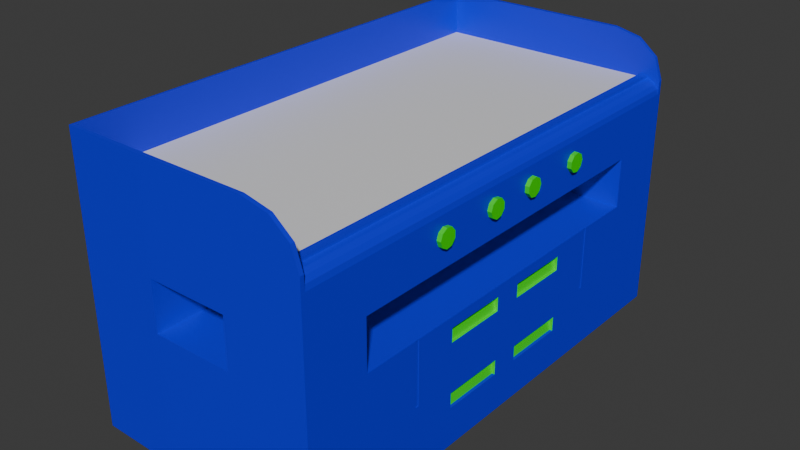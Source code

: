 # Source: Griddy.blend  (saved by Blender 4.3.32; exported with 4.5.12 LTS)
import bpy
from mathutils import Matrix  # noqa: F401  (used for matrix-valued properties, if any)

bpy.ops.wm.read_factory_settings(use_empty=True)
scene = bpy.context.scene
scene.name = 'Scene'

# ---- collections
col_collection = bpy.data.collections.new('Collection'); scene.collection.children.link(col_collection)

# ---- materials (node trees are filled in below, after node groups)
mat_griddletop = bpy.data.materials.new('GriddleTop')
mat_griddle_main = bpy.data.materials.new('Griddle main')
mat_griddledials = bpy.data.materials.new('GriddleDials')

# ---- material node trees
mat_griddletop.use_nodes = True; mat_griddletop.node_tree.nodes.clear()
_N = mat_griddletop.node_tree.nodes; _L = mat_griddletop.node_tree.links
n0 = _N.new('ShaderNodeBsdfPrincipled'); n0.name = 'Principled BSDF'; n0.location = (10, 300)
n1 = _N.new('ShaderNodeOutputMaterial'); n1.name = 'Material Output'; n1.location = (300, 300)
_L.new(n0.outputs[0], n1.inputs[0])
n1.is_active_output = True
mat_griddle_main.use_nodes = True; mat_griddle_main.node_tree.nodes.clear()
_N = mat_griddle_main.node_tree.nodes; _L = mat_griddle_main.node_tree.links
n0 = _N.new('ShaderNodeBsdfPrincipled'); n0.name = 'Principled BSDF'; n0.location = (10, 300)
n0.inputs[0].default_value = (0.0, 0.005397, 0.8002, 1.0)
n1 = _N.new('ShaderNodeOutputMaterial'); n1.name = 'Material Output'; n1.location = (300, 300)
_L.new(n0.outputs[0], n1.inputs[0])
n1.is_active_output = True
mat_griddledials.use_nodes = True; mat_griddledials.node_tree.nodes.clear()
_N = mat_griddledials.node_tree.nodes; _L = mat_griddledials.node_tree.links
n0 = _N.new('ShaderNodeBsdfPrincipled'); n0.name = 'Principled BSDF'; n0.location = (10, 300)
n0.inputs[0].default_value = (0.01567, 0.8001, 0.0, 1.0)
n1 = _N.new('ShaderNodeOutputMaterial'); n1.name = 'Material Output'; n1.location = (300, 300)
_L.new(n0.outputs[0], n1.inputs[0])
n1.is_active_output = True

# ---- world
world_world = bpy.data.worlds.new('World'); scene.world = world_world
world_world.use_nodes = True; world_world.node_tree.nodes.clear()
_N = world_world.node_tree.nodes; _L = world_world.node_tree.links
n0 = _N.new('ShaderNodeOutputWorld'); n0.name = 'World Output'; n0.location = (300, 300)
n1 = _N.new('ShaderNodeBackground'); n1.name = 'Background'; n1.location = (10, 300)
n1.inputs[0].default_value = (0.05088, 0.05088, 0.05088, 1.0)
_L.new(n1.outputs[0], n0.inputs[0])
n0.is_active_output = True
world_world.color = (0.05088, 0.05088, 0.05088)
world_world.sun_shadow_jitter_overblur = 0.0

# ---- meshes
me_cube_001 = bpy.data.meshes.new('Cube.001')
me_cube_001.from_pydata([(-1.0, 1.0, 1.0), (1.0, 1.0, 0.4972), (0.3333, 1.0, 1.0), (-1.0, 0.0, 1.0), (1.0, 0.0, 0.4972), (0.3333, 0.0, 1.0), (-0.3333, 0.0, 1.0), (-0.3333, 0.0, 0.4972), (0.3333, 0.0, 0.4972), (1.0, 0.5, 0.4972), (0.3333, 0.5, 1.0), (-0.3333, 0.5, 1.0), (-0.3333, 0.5, 0.4972), (-1.0, 0.75, 1.0), (1.0, 0.75, 0.4972), (0.3333, 0.75, 1.0), (-0.3333, 0.75, 1.0), (0.3333, 0.75, 0.4972), (1.0, 1.0, 0.08714), (0.3333, 1.0, 0.08714), (-0.3333, 0.0, 0.08714), (-1.011, 1.011, 0.4972), (-0.3333, 1.016, 0.4972), (0.3333, 1.016, 0.4972), (-1.016, 0.5, 0.4972), (-1.016, 0.0, 0.4972), (-1.016, 0.0, 1.0), (-0.3333, 1.016, 0.08714), (-1.016, 0.5, 0.08714), (-1.016, 0.75, 0.4972), (-1.016, 0.75, 0.08714), (-1.016, 0.5, 1.0), (1.0, 1.016, 0.08714), (-1.016, 0.0, 0.08714), (-0.3333, 1.0, 1.358), (-1.0, 0.0, 1.358), (-1.016, 0.0, 1.358), (0.3333, 1.016, 1.358), (-1.016, 0.75, 1.358), (0.7823, 1.0, 1.31), (0.9417, 1.016, 1.179), (0.8893, 1.0, 1.0), (1.0, 1.0, 0.8893), (1.0, 1.016, 1.0), (0.9676, 1.0, 0.9676), (0.9916, 1.0, 0.9317), (0.8893, 0.0, 1.0), (1.0, 0.0, 0.8893), (0.9317, 0.0, 0.9916), (0.9676, 0.0, 0.9676), (0.9916, 0.0, 0.9317), (1.0, 0.5, 0.8893), (0.8893, 0.5, 1.0), (0.9317, 0.5, 0.9916), (0.9317, 0.75, 0.9916), (1.036, 0.4171, 0.7323), (1.036, 0.3852, 0.8084), (0.916, 0.3591, 0.7992), (1.036, 0.3421, 0.7587), (0.916, 0.3421, 0.7587), (1.036, 0.3421, 0.7059), (0.916, 0.3421, 0.7059), (1.036, 0.3591, 0.6654), (0.916, 0.3852, 0.6562), (1.036, 0.1475, 0.7323), (1.036, 0.1384, 0.782), (0.916, 0.1384, 0.782), (1.036, 0.1155, 0.8084), (0.916, 0.1155, 0.8084), (1.036, 0.08947, 0.7992), (1.036, 0.07246, 0.7587), (0.916, 0.07246, 0.7059), (1.036, 0.1155, 0.6562), (-1.016, 0.0, 0.8885), (-1.016, 0.5, 0.8885), (-1.016, 0.75, 0.8885), (1.0, 0.0, 0.08714), (1.0, 1.0, -0.4368), (1.0, 1.016, -0.4368), (-1.016, 0.0, -0.4368), (-1.016, 0.5, -0.4368), (-1.016, 0.75, -0.4368), (1.0, 0.0, -0.4368), (1.0, 0.5, -0.4368), (0.3333, 0.0, 0.08714), (0.3333, 1.0, -0.9777), (1.0, 1.016, -0.9777), (-1.0, 1.0, -0.9777), (-1.016, 0.0, -0.9777), (-1.0, 0.0, -0.9777), (-1.0, 0.5, -0.9777), (-0.3333, 0.0, -0.9777), (-1.016, 0.5, -0.9777), (0.3333, 0.0, -0.9777), (1.0, 0.0, -0.9777), (1.0, 0.5, -0.9777), (1.0, 0.05923, -0.001171), (1.0, 0.3223, -0.1184), (1.0, 0.05923, -0.5292), (1.0, 0.05923, -0.6553), (1.0, 0.3223, -0.6553), (0.9769, 0.05923, -0.1176), (0.9575, 0.05923, -0.001981), (0.9769, 0.3223, -0.1176), (0.9567, 0.3223, -0.53), (0.9776, 0.3223, -0.6544), (0.9776, 0.05923, -0.6544), (0.3333, 0.5143, 1.0), (-0.3333, 0.5143, 1.0), (-0.3333, 0.5143, 0.4972), (1.0, 0.5143, 0.4972), (-1.016, 0.5143, 0.4972), (-1.016, 0.5143, 1.0), (-1.016, 0.5143, 0.08714), (-1.0, 0.5143, 1.358), (-1.016, 0.5143, 1.358), (0.9317, 0.5143, 0.9916), (0.9676, 0.5143, 0.9676), (1.0, 0.5143, 0.8893), (0.3333, 0.5143, 0.08714), (-1.016, 0.5143, -0.4368), (-1.0, 0.5143, -0.9777), (-0.3333, 0.5143, -0.9777), (1.0, 0.5143, -0.9777), (0.9968, 0.5143, 0.07712), (0.9968, 0.5, -0.4368), (0.9968, 0.5143, -0.4368), (0.8271, 0.0, 1.0), (0.8893, 0.0, 1.026), (0.8893, 0.75, 1.026), (0.8271, 0.999, 1.026), (0.8271, 0.75, 1.026), (0.8271, 0.0, 1.026), (0.8893, 0.5143, 1.026), (0.8271, 0.5143, 1.026), (0.3333, -1.0, 1.358), (-1.0, -1.0, 1.0), (0.3333, -1.0, 0.4972), (-0.3333, -1.0, 0.4972), (0.3333, -1.0, 1.0), (-1.0, -0.75, 1.358), (1.0, -0.5, 0.4972), (0.3333, -0.5, 1.0), (-0.3333, -0.5, 1.0), (-0.3333, -0.5, 0.4972), (0.3333, -0.5, 0.4972), (-1.0, -0.75, 1.0), (1.0, -0.75, 0.4972), (-0.3333, -0.75, 1.0), (-0.3333, -0.75, 0.4972), (0.3333, -0.75, 0.4972), (1.0, -1.0, 0.08714), (0.3333, -0.75, 0.08714), (-1.016, -0.75, 1.0), (-1.011, -1.011, 1.0), (-0.3333, -1.016, 0.4972), (0.3333, -1.016, 1.0), (1.0, -1.016, 0.4972), (-0.3333, -1.016, 0.08714), (-1.016, -0.5, 0.08714), (-1.016, -0.75, 0.4972), (-1.016, -0.75, 0.08714), (-1.011, -1.011, 0.08714), (0.3333, -1.016, 0.08714), (0.3333, -1.016, 1.358), (-1.011, -1.011, 1.358), (-1.0, -0.5, 1.358), (-1.016, -0.5, 1.358), (-1.016, -0.75, 1.358), (0.5646, -1.016, 1.358), (0.9417, -1.016, 1.179), (0.8893, -1.0, 1.0), (1.0, -1.016, 1.0), (1.0, -0.5, 0.8893), (0.9916, -0.5, 0.9317), (1.0, -0.75, 0.8893), (0.9916, -0.75, 0.9317), (0.9317, -0.75, 0.9916), (1.036, -0.4171, 0.7323), (0.916, -0.4171, 0.7323), (1.036, -0.3591, 0.7992), (0.916, -0.3421, 0.7587), (1.036, -0.3591, 0.6654), (0.916, -0.3591, 0.6654), (1.036, -0.3852, 0.6562), (1.036, -0.4081, 0.6827), (0.916, -0.1475, 0.7323), (1.036, -0.1384, 0.782), (1.036, -0.1155, 0.8084), (1.036, -0.08947, 0.7992), (0.916, -0.08947, 0.7992), (1.036, -0.07246, 0.7587), (0.916, -0.07246, 0.7587), (1.036, -0.1384, 0.6827), (0.916, -0.1384, 0.6827), (-1.011, -1.011, 0.8885), (1.0, -1.016, 0.8885), (-0.3333, -1.016, 0.8885), (-1.016, -0.5, 0.8885), (0.3333, -0.5, 0.08714), (1.0, -1.0, -0.4368), (1.0, -1.016, -0.4368), (-1.016, -0.5, -0.4368), (0.3333, -1.016, -0.9777), (-1.0, -1.0, -0.9777), (-0.3333, -1.0, -0.9777), (1.0, -0.75, -0.9777), (-0.3333, -0.5, -0.9777), (-0.3333, -0.75, -0.9777), (0.3333, -0.75, -0.9777), (-0.3333, -1.016, -0.9777), (-1.016, -0.5, -0.9777), (-1.016, -0.75, -0.9777), (1.0, -0.05923, -0.1184), (1.0, -0.3223, -0.5292), (0.9575, -0.3223, -0.001981), (0.9769, -0.3223, -0.1176), (0.9776, -0.05923, -0.6544), (-0.3333, -0.5143, 0.4972), (-1.0, -0.5143, 1.0), (-0.3333, -0.5143, 0.08714), (-1.016, -0.5143, 0.4972), (-1.016, -0.5143, 1.0), (-1.016, -0.5143, 0.08714), (-1.016, -0.5143, 1.358), (1.0, -0.5143, 0.8893), (-1.016, -0.5143, 0.8885), (1.0, -0.5143, -0.4368), (-0.3333, -0.5143, -0.9777), (-1.016, -0.5143, -0.9777), (0.3333, -0.5143, -0.9777), (1.0, -0.5143, -0.9777), (0.9968, -0.5143, 0.07712), (0.9968, -0.5143, -0.4368), (0.8271, -0.5, 1.0), (0.8893, -0.5, 1.026), (0.8893, -0.999, 1.026), (0.8271, -0.999, 1.026), (0.8271, -0.5, 1.026), (-1.0, -1.0, 1.358), (1.0, -1.0, 0.4972), (-0.3333, -1.0, 1.0), (-1.0, -0.5, 1.0), (0.3333, -0.75, 1.0), (-0.3333, -1.0, 0.08714), (1.0, -0.75, 0.08714), (0.3333, -1.0, 0.08714), (-0.3333, -0.5, 0.08714), (-0.3333, -0.75, 0.08714), (-1.011, -1.011, 0.4972), (0.3333, -1.016, 0.4972), (-0.3333, -1.016, 1.0), (-1.016, -0.5, 0.4972), (-1.016, -0.5, 1.0), (1.0, -1.016, 0.08714), (-0.3333, -1.0, 1.358), (-0.3333, -1.016, 1.358), (1.0, -1.0, 1.0), (0.5646, -1.0, 1.358), (0.9417, -1.0, 1.179), (0.7823, -1.0, 1.31), (0.7823, -1.016, 1.31), (1.0, -1.0, 0.8893), (0.9317, -1.0, 0.9916), (0.9676, -1.0, 0.9676), (0.9916, -1.0, 0.9317), (0.8893, -0.5, 1.0), (0.9676, -0.5, 0.9676), (0.9317, -0.5, 0.9916), (0.8893, -0.75, 1.0), (0.9676, -0.75, 0.9676), (1.036, -0.4081, 0.782), (0.916, -0.4081, 0.782), (1.036, -0.3852, 0.8084), (0.916, -0.3852, 0.8084), (0.916, -0.3591, 0.7992), (1.036, -0.3421, 0.7587), (1.036, -0.3421, 0.7059), (0.916, -0.3421, 0.7059), (0.916, -0.3852, 0.6562), (0.916, -0.4081, 0.6827), (1.036, -0.1475, 0.7323), (0.916, -0.1384, 0.782), (0.916, -0.1155, 0.8084), (1.036, -0.07246, 0.7059), (0.916, -0.07246, 0.7059), (1.036, -0.08947, 0.6654), (0.916, -0.08947, 0.6654), (1.036, -0.1155, 0.6562), (0.916, -0.1155, 0.6562), (0.3333, -1.016, 0.8885), (-1.016, -0.75, 0.8885), (1.0, -0.5, 0.08714), (0.3333, -1.016, -0.4368), (-1.011, -1.011, -0.4368), (1.0, -0.75, -0.4368), (-0.3333, -1.016, -0.4368), (-1.016, -0.75, -0.4368), (1.0, -0.5, -0.4368), (0.3333, -1.0, -0.9777), (1.0, -1.0, -0.9777), (1.0, -1.016, -0.9777), (-1.011, -1.011, -0.9777), (-1.0, -0.5, -0.9777), (-1.0, -0.75, -0.9777), (0.3333, -0.5, -0.9777), (1.0, -0.5, -0.9777), (1.0, -0.05923, -0.001171), (1.0, -0.3223, -0.1184), (1.0, -0.3223, -0.001171), (1.0, -0.05923, -0.5292), (1.0, -0.05923, -0.6553), (1.0, -0.3223, -0.6553), (0.9769, -0.05923, -0.1176), (0.9575, -0.05923, -0.001981), (0.9567, -0.05923, -0.53), (0.9567, -0.3223, -0.53), (0.9776, -0.3223, -0.6544), (0.3333, -0.5143, 1.0), (-0.3333, -0.5143, 1.0), (0.3333, -0.5143, 0.4972), (1.0, -0.5143, 0.4972), (-1.0, -0.5143, 1.358), (0.8893, -0.5143, 1.0), (0.9317, -0.5143, 0.9916), (0.9676, -0.5143, 0.9676), (0.9916, -0.5143, 0.9317), (0.3333, -0.5143, 0.08714), (1.0, -0.5143, 0.08714), (-1.016, -0.5143, -0.4368), (-1.0, -0.5143, -0.9777), (0.9968, -0.5, 0.07712), (0.9968, -0.5, -0.4368), (0.8271, -1.0, 1.0), (0.8271, -0.75, 1.0), (0.8271, -0.5143, 1.0), (0.8893, -0.75, 1.026), (0.8271, -0.75, 1.026), (0.8893, -0.5143, 1.026), (0.8271, -0.5143, 1.026), (0.3333, 1.0, 1.358), (-1.0, 1.0, 1.358), (0.3333, 1.0, 0.4972), (-0.3333, 1.0, 0.4972), (-0.3333, 1.0, 1.0), (-1.0, 0.75, 1.358), (-1.0, 0.5, 1.0), (0.3333, 0.5, 0.4972), (-0.3333, 0.75, 0.4972), (-0.3333, 1.0, 0.08714), (1.0, 0.75, 0.08714), (-0.3333, 0.5, 0.08714), (-0.3333, 0.75, 0.08714), (0.3333, 0.75, 0.08714), (-1.016, 0.75, 1.0), (-1.011, 1.011, 1.0), (0.3333, 1.016, 1.0), (1.0, 1.016, 0.4972), (-0.3333, 1.016, 1.0), (-1.011, 1.011, 0.08714), (0.3333, 1.016, 0.08714), (-1.011, 1.011, 1.358), (-0.3333, 1.016, 1.358), (-1.0, 0.5, 1.358), (-1.016, 0.5, 1.358), (1.0, 1.0, 1.0), (0.5646, 1.0, 1.358), (0.9417, 1.0, 1.179), (0.5646, 1.016, 1.358), (0.7823, 1.016, 1.31), (0.9317, 1.0, 0.9916), (0.9916, 0.5, 0.9317), (0.9676, 0.5, 0.9676), (1.0, 0.75, 0.8893), (0.8893, 0.75, 1.0), (0.9916, 0.75, 0.9317), (0.9676, 0.75, 0.9676), (0.916, 0.4171, 0.7323), (1.036, 0.4081, 0.782), (0.916, 0.4081, 0.782), (0.916, 0.3852, 0.8084), (1.036, 0.3591, 0.7992), (0.916, 0.3591, 0.6654), (1.036, 0.3852, 0.6562), (1.036, 0.4081, 0.6827), (0.916, 0.4081, 0.6827), (0.916, 0.1475, 0.7323), (0.916, 0.08947, 0.7992), (0.916, 0.07246, 0.7587), (1.036, 0.07246, 0.7059), (1.036, 0.08947, 0.6654), (0.916, 0.08947, 0.6654), (0.916, 0.1155, 0.6562), (1.036, 0.1384, 0.6827), (0.916, 0.1384, 0.6827), (-1.011, 1.011, 0.8885), (1.0, 1.016, 0.8885), (-0.3333, 1.016, 0.8885), (0.3333, 1.016, 0.8885), (0.3333, 0.5, 0.08714), (1.0, 0.5, 0.08714), (0.3333, 1.016, -0.4368), (-1.011, 1.011, -0.4368), (1.0, 0.75, -0.4368), (-0.3333, 1.016, -0.4368), (0.3333, 1.016, -0.9777), (1.0, 1.0, -0.9777), (-1.011, 1.011, -0.9777), (-0.3333, 1.0, -0.9777), (1.0, 0.75, -0.9777), (-0.3333, 0.5, -0.9777), (-1.0, 0.75, -0.9777), (-0.3333, 0.75, -0.9777), (0.3333, 0.75, -0.9777), (-0.3333, 1.016, -0.9777), (-1.016, 0.75, -0.9777), (0.3333, 0.5, -0.9777), (1.0, 0.05923, -0.1184), (1.0, 0.3223, -0.001171), (1.0, 0.3223, -0.5292), (0.9575, 0.3223, -0.001981), (0.9567, 0.05923, -0.53), (0.3333, 0.5143, 0.4972), (-1.0, 0.5143, 1.0), (-0.3333, 0.5143, 0.08714), (0.8893, 0.5143, 1.0), (0.9916, 0.5143, 0.9317), (-1.016, 0.5143, 0.8885), (1.0, 0.5143, 0.08714), (1.0, 0.5143, -0.4368), (-1.016, 0.5143, -0.9777), (0.3333, 0.5143, -0.9777), (0.9968, 0.5, 0.07712), (0.8271, 1.0, 1.0), (0.8271, 0.75, 1.0), (0.8271, 0.5, 1.0), (0.8271, 0.5143, 1.0), (0.8893, 0.5, 1.026), (0.8893, 0.999, 1.026), (0.8271, 0.5, 1.026)], [], [(355, 354, 38, 361), (19, 342, 23, 360), (1, 18, 32, 357), (12, 347, 8, 7), (10, 11, 6, 5), (11, 346, 3, 6), (347, 9, 4, 8), (435, 10, 5, 127), (12, 7, 20, 351), (436, 107, 10, 435), (422, 110, 9, 347), (108, 423, 346, 11), (110, 118, 51, 9), (107, 108, 11, 10), (109, 422, 347, 12), (9, 51, 47, 4), (343, 342, 17, 348), (2, 344, 16, 15), (344, 0, 13, 16), (45, 42, 365, 44), (342, 343, 22, 23), (1, 14, 350, 18), (340, 366, 368, 37), (109, 12, 351, 424), (433, 2, 15, 434), (14, 17, 353, 350), (343, 349, 27, 22), (17, 342, 19, 353), (75, 354, 355, 395), (398, 356, 43, 396), (25, 24, 28, 33), (29, 21, 359, 30), (23, 357, 32, 360), (21, 22, 27, 359), (73, 26, 31, 74), (111, 29, 30, 113), (427, 112, 354, 75), (1, 42, 373, 14), (112, 31, 364, 115), (356, 37, 368, 369), (345, 341, 361, 38), (34, 340, 37, 362), (341, 34, 362, 361), (114, 345, 38, 115), (0, 344, 34, 341), (344, 2, 340, 34), (31, 26, 36, 364), (2, 433, 41, 365, 367, 39), (13, 0, 341, 345), (356, 358, 362, 37), (423, 13, 345, 114), (365, 43, 40, 367), (367, 40, 369, 39), (39, 369, 368, 366), (340, 2, 39, 366), (43, 356, 369, 40), (25, 73, 74, 24), (111, 427, 75, 29), (52, 46, 48, 53), (53, 48, 49, 372), (371, 50, 47, 51), (425, 52, 53, 116), (116, 53, 372, 117), (117, 372, 371, 426), (426, 371, 51, 118), (41, 374, 54, 370), (370, 54, 376, 44), (44, 376, 375, 45), (45, 375, 373, 42), (370, 44, 365, 41), (55, 377, 379, 378), (378, 379, 380, 56), (56, 380, 57, 381), (381, 57, 59, 58), (58, 59, 61, 60), (60, 61, 382, 62), (62, 382, 63, 383), (379, 377, 385, 63, 382, 61, 59, 57, 380), (383, 63, 385, 384), (384, 385, 377, 55), (55, 378, 56, 381, 58, 60, 62, 383, 384), (64, 386, 66, 65), (65, 66, 68, 67), (67, 68, 387, 69), (69, 387, 388, 70), (70, 388, 71, 389), (389, 71, 391, 390), (390, 391, 392, 72), (66, 386, 394, 392, 391, 71, 388, 387, 68), (72, 392, 394, 393), (393, 394, 386, 64), (64, 65, 67, 69, 70, 389, 390, 72, 393), (22, 397, 398, 23), (21, 395, 397, 22), (23, 398, 396, 357), (29, 75, 395, 21), (42, 396, 43, 365), (357, 396, 42, 1), (30, 359, 402, 81), (32, 18, 77, 78), (360, 401, 404, 27), (113, 30, 81, 120), (33, 28, 80, 79), (18, 350, 403, 77), (360, 32, 78, 401), (98, 99, 106, 421), (359, 27, 404, 402), (97, 418, 420, 103), (78, 77, 406, 86), (81, 402, 407, 415), (120, 81, 415, 430), (79, 80, 92, 88), (429, 83, 95, 123), (401, 78, 86, 405), (77, 403, 409, 406), (424, 119, 353, 352), (352, 353, 19, 349), (360, 27, 349, 19), (428, 119, 399, 400), (406, 85, 405, 86), (408, 87, 407, 414), (90, 410, 91, 89), (121, 122, 410, 90), (87, 408, 412, 411), (85, 406, 409, 413), (121, 90, 92, 430), (90, 89, 88, 92), (87, 411, 415, 407), (408, 414, 405, 85), (85, 413, 412, 408), (431, 416, 410, 122), (123, 431, 413, 409), (94, 93, 416, 95), (76, 82, 417, 96), (82, 83, 97, 417), (83, 400, 418, 97), (400, 76, 96, 418), (83, 82, 98, 419), (82, 94, 99, 98), (94, 95, 100, 99), (95, 83, 419, 100), (102, 101, 103, 420), (104, 421, 106, 105), (99, 100, 105, 106), (96, 417, 101, 102), (418, 96, 102, 420), (419, 98, 421, 104), (417, 97, 103, 101), (100, 419, 104, 105), (95, 416, 431, 123), (413, 431, 122, 412), (411, 121, 430, 415), (411, 412, 122, 121), (350, 353, 119, 428), (351, 399, 119, 424), (403, 429, 123, 409), (80, 120, 430, 92), (28, 113, 120, 80), (83, 429, 126, 125), (375, 426, 118, 373), (376, 117, 426, 375), (54, 116, 117, 376), (374, 425, 116, 54), (24, 74, 427, 111), (346, 423, 114, 363), (363, 114, 115, 364), (354, 112, 115, 38), (74, 31, 112, 427), (24, 111, 113, 28), (348, 109, 424, 352), (348, 17, 422, 109), (15, 16, 108, 107), (14, 373, 118, 110), (16, 13, 423, 108), (17, 14, 110, 422), (434, 15, 107, 436), (432, 125, 126, 124), (400, 83, 125, 432), (428, 400, 432, 124), (429, 428, 124, 126), (41, 433, 130, 438), (439, 134, 436, 435), (129, 131, 134, 133), (438, 130, 131, 129), (434, 436, 134, 131), (425, 374, 129, 133), (234, 335, 339, 238), (374, 41, 438, 129), (46, 52, 437, 128), (433, 434, 131, 130), (154, 165, 168, 153), (246, 163, 250, 137), (240, 157, 254, 151), (144, 7, 8, 145), (142, 5, 6, 143), (143, 6, 3, 242), (145, 8, 4, 141), (234, 127, 5, 142), (144, 247, 20, 7), (335, 234, 142, 318), (320, 145, 141, 321), (319, 143, 242, 219), (321, 141, 173, 225), (318, 142, 143, 319), (218, 144, 145, 320), (141, 4, 47, 173), (138, 149, 150, 137), (139, 243, 148, 241), (241, 148, 146, 136), (137, 250, 155, 138), (240, 151, 245, 147), (135, 164, 169, 258), (218, 220, 247, 144), (333, 334, 243, 139), (147, 245, 152, 150), (138, 244, 248, 149), (138, 155, 158, 244), (150, 152, 246, 137), (291, 195, 154, 153), (290, 196, 172, 156), (25, 33, 159, 252), (160, 161, 162, 249), (195, 197, 251, 154), (197, 290, 156, 251), (250, 163, 254, 157), (249, 162, 158, 155), (73, 198, 253, 26), (221, 223, 161, 160), (226, 291, 153, 222), (240, 147, 175, 262), (222, 224, 167, 253), (156, 261, 169, 164), (140, 168, 165, 239), (255, 256, 164, 135), (239, 165, 256, 255), (322, 224, 168, 140), (35, 36, 167, 166), (136, 239, 255, 241), (241, 255, 135, 139), (253, 167, 36, 26), (251, 256, 165, 154), (139, 260, 259, 257, 171, 333), (146, 140, 239, 136), (3, 35, 166, 242), (156, 164, 256, 251), (219, 322, 140, 146), (257, 259, 170, 172), (259, 260, 261, 170), (260, 258, 169, 261), (135, 258, 260, 139), (172, 170, 261, 156), (25, 252, 198, 73), (221, 160, 291, 226), (267, 174, 50, 49), (174, 173, 47, 50), (325, 326, 174, 267), (326, 225, 173, 174), (171, 263, 177, 269), (263, 264, 270, 177), (264, 265, 176, 270), (265, 262, 175, 176), (263, 171, 257, 264), (178, 271, 272, 179), (273, 180, 275, 274), (180, 276, 181, 275), (276, 277, 278, 181), (277, 182, 183, 278), (182, 184, 279, 183), (272, 274, 275, 181, 278, 183, 279, 280, 179), (184, 185, 280, 279), (185, 178, 179, 280), (178, 185, 184, 182, 277, 276, 180, 273, 271), (281, 187, 282, 186), (187, 188, 283, 282), (188, 189, 190, 283), (189, 191, 192, 190), (191, 284, 285, 192), (282, 283, 190, 192, 285, 287, 289, 194, 186), (288, 193, 194, 289), (193, 281, 186, 194), (281, 193, 288, 286, 284, 191, 189, 188, 187), (155, 250, 290, 197), (249, 155, 197, 195), (250, 157, 196, 290), (160, 249, 195, 291), (262, 257, 172, 196), (157, 240, 262, 196), (328, 245, 295, 227), (161, 297, 294, 162), (254, 201, 200, 151), (163, 158, 296, 293), (223, 329, 297, 161), (33, 79, 202, 159), (151, 200, 295, 245), (163, 293, 201, 254), (310, 315, 217, 311), (162, 294, 296, 158), (308, 216, 215, 309), (201, 301, 300, 200), (297, 212, 302, 294), (329, 229, 212, 297), (79, 88, 211, 202), (227, 231, 306, 298), (293, 203, 301, 201), (200, 300, 206, 295), (294, 302, 210, 296), (296, 210, 203, 293), (20, 247, 199, 84), (220, 248, 152, 327), (248, 244, 246, 152), (163, 246, 244, 158), (76, 84, 199, 292), (328, 292, 199, 327), (300, 301, 203, 299), (205, 210, 302, 204), (303, 89, 91, 207), (330, 303, 207, 228), (204, 304, 208, 205), (299, 209, 206, 300), (330, 229, 211, 303), (303, 211, 88, 89), (204, 302, 212, 304), (205, 299, 203, 210), (299, 205, 208, 209), (230, 228, 207, 305), (305, 207, 91, 93), (231, 206, 209, 230), (76, 307, 213, 82), (82, 213, 308, 298), (298, 214, 310, 82), (306, 312, 214, 298), (314, 215, 216, 313), (316, 317, 217, 315), (311, 217, 317, 312), (307, 314, 313, 213), (309, 215, 314, 307), (214, 316, 315, 310), (213, 313, 216, 308), (312, 317, 316, 214), (306, 231, 230, 305), (209, 208, 228, 230), (304, 212, 229, 330), (304, 330, 228, 208), (245, 328, 327, 152), (247, 220, 327, 199), (295, 206, 231, 227), (202, 211, 229, 329), (159, 202, 329, 223), (298, 332, 233, 227), (176, 175, 225, 326), (270, 176, 326, 325), (177, 270, 325, 324), (269, 177, 324, 323), (252, 221, 226, 198), (242, 166, 322, 219), (166, 167, 224, 322), (153, 168, 224, 222), (198, 226, 222, 253), (252, 159, 223, 221), (149, 248, 220, 218), (149, 218, 320, 150), (243, 318, 319, 148), (147, 321, 225, 175), (148, 319, 219, 146), (150, 320, 321, 147), (331, 232, 233, 332), (328, 232, 331, 292), (227, 233, 232, 328), (171, 236, 237, 333), (234, 238, 132, 127), (236, 336, 337, 237), (235, 128, 132, 238), (235, 238, 339, 338), (269, 336, 236, 171), (46, 128, 235, 266), (333, 237, 337, 334), (265, 264, 257, 262), (266, 268, 48, 46), (268, 267, 49, 48), (323, 324, 268, 266), (324, 325, 267, 268), (271, 273, 274, 272), (284, 286, 287, 285), (286, 288, 289, 287), (94, 306, 305, 93), (298, 308, 309, 292), (292, 309, 307, 76), (82, 310, 311, 94), (94, 311, 312, 306), (334, 335, 318, 243), (292, 331, 332, 298), (323, 266, 235, 338), (336, 338, 339, 337), (334, 337, 339, 335), (323, 338, 336, 269), (343, 348, 352, 349), (395, 355, 358, 397), (397, 358, 356, 398), (35, 363, 364, 36), (358, 355, 361, 362), (3, 346, 363, 35), (372, 49, 50, 371), (428, 429, 403, 350), (402, 404, 414, 407), (404, 401, 405, 414), (20, 84, 399, 351), (76, 400, 399, 84), (416, 93, 91, 410), (435, 127, 132, 439), (437, 439, 132, 128), (134, 439, 437, 133), (437, 52, 425, 133)])
me_cube_001.polygons.foreach_set('material_index', [1, 1, 1, 1, 0, 0, 1, 0, 1, 0, 1, 0, 1, 0, 1, 1, 1, 0, 0, 1, 1, 1, 1, 1, 0, 1, 1, 1, 1, 1, 1, 1, 1, 1, 1, 1, 1, 1, 1, 1, 1, 1, 1, 1, 1, 1, 1, 1, 1, 1, 1, 1, 1, 1, 1, 1, 1, 1, 1, 1, 1, 1, 1, 1, 1, 1, 1, 1, 1, 1, 2, 2, 2, 2, 2, 2, 2, 2, 2, 2, 2, 2, 2, 2, 2, 2, 2, 2, 2, 2, 2, 2, 1, 1, 1, 1, 1, 1, 1, 1, 1, 1, 1, 1, 1, 2, 1, 2, 1, 1, 1, 1, 1, 1, 1, 1, 1, 1, 1, 1, 1, 1, 1, 1, 1, 1, 1, 1, 1, 1, 1, 1, 1, 1, 1, 1, 1, 1, 1, 1, 1, 2, 2, 1, 2, 2, 2, 2, 2, 1, 1, 1, 1, 1, 1, 1, 1, 1, 1, 1, 1, 1, 1, 1, 1, 1, 1, 1, 1, 1, 1, 0, 1, 0, 1, 0, 1, 1, 1, 1, 1, 1, 1, 1, 1, 1, 1, 1, 1, 1, 1, 1, 1, 1, 0, 0, 1, 0, 1, 0, 1, 0, 1, 0, 1, 1, 1, 0, 0, 1, 1, 1, 1, 0, 1, 1, 1, 1, 1, 1, 1, 1, 1, 1, 1, 1, 1, 1, 1, 1, 1, 1, 1, 1, 1, 1, 1, 1, 1, 1, 1, 1, 1, 1, 1, 1, 1, 1, 1, 1, 1, 1, 1, 1, 1, 1, 1, 1, 1, 1, 1, 1, 2, 2, 2, 2, 2, 2, 2, 2, 2, 2, 2, 2, 2, 2, 2, 2, 2, 2, 2, 1, 1, 1, 1, 1, 1, 1, 1, 1, 1, 1, 1, 1, 1, 2, 1, 2, 1, 1, 1, 1, 1, 1, 1, 1, 1, 1, 1, 1, 1, 1, 1, 1, 1, 1, 1, 1, 1, 1, 1, 1, 1, 1, 1, 1, 1, 1, 1, 1, 1, 2, 2, 1, 2, 2, 2, 2, 2, 1, 1, 1, 1, 1, 1, 1, 1, 1, 1, 1, 1, 1, 1, 1, 1, 1, 1, 1, 1, 1, 1, 0, 1, 0, 1, 1, 1, 1, 1, 1, 1, 1, 1, 1, 1, 1, 1, 1, 1, 1, 1, 2, 2, 2, 1, 1, 1, 1, 1, 0, 1, 1, 1, 1, 1, 1, 1, 1, 1, 1, 1, 1, 1, 1, 1, 1, 1, 1, 1, 1, 1, 1])
_uv = me_cube_001.uv_layers.new(name='UVMap')
_uv.uv.foreach_set('vector', [0.3017, 0.05345, 0.2627, 0.05345, 0.2627, 1.778e-08, 0.3017, 1.778e-08, 0.2973, 0.7581, 0.2973, 0.6969, 0.2997, 0.6969, 0.2997, 0.7581, 0.6041, 0.1019, 0.6041, 0.163, 0.6017, 0.163, 0.6017, 0.1019, 0.508, 0.8777, 0.4085, 0.8777, 0.4085, 0.8031, 0.508, 0.8031, 0.6667, 0.75, 0.3333, 0.75, 0.3333, 0.5, 0.6667, 0.5, 0.3333, 0.75, 0.0, 0.75, 0.0, 0.5, 0.3333, 0.5, 0.4085, 0.8777, 0.3091, 0.8777, 0.3091, 0.8031, 0.4085, 0.8031, 0.9136, 0.75, 0.6667, 0.75, 0.6667, 0.5, 0.9136, 0.5, 0.9024, 0.548, 0.9024, 0.4734, 0.9636, 0.4734, 0.9636, 0.548, 0.9136, 0.7572, 0.6667, 0.7572, 0.6667, 0.75, 0.9136, 0.75, 0.4085, 0.8798, 0.3091, 0.8798, 0.3091, 0.8777, 0.4085, 0.8777, 0.3333, 0.7572, 0.0, 0.7572, 0.0, 0.75, 0.3333, 0.75, 0.6765, 0.1019, 0.6765, 0.04338, 0.6787, 0.04338, 0.6787, 0.1019, 0.6667, 0.7572, 0.3333, 0.7572, 0.3333, 0.75, 0.6667, 0.75, 0.508, 0.8798, 0.4085, 0.8798, 0.4085, 0.8777, 0.508, 0.8777, 0.6787, 0.1019, 0.6787, 0.04338, 0.7532, 0.04338, 0.7532, 0.1019, 0.508, 0.9522, 0.4085, 0.9522, 0.4085, 0.915, 0.508, 0.915, 0.6667, 1.0, 0.3333, 1.0, 0.3333, 0.875, 0.6667, 0.875, 0.3333, 1.0, 0.0, 1.0, 0.0, 0.875, 0.3333, 0.875, 0.9342, 0.925, 0.9404, 0.9267, 0.9239, 0.9257, 0.929, 0.9212, 0.4085, 0.9522, 0.508, 0.9522, 0.508, 0.9546, 0.4085, 0.9546, 0.6041, 0.1019, 0.6414, 0.1019, 0.6414, 0.163, 0.6041, 0.163, 0.5103, 0.6492, 0.5448, 0.6492, 0.5448, 0.6515, 0.5103, 0.6515, 0.9024, 0.5501, 0.9024, 0.548, 0.9636, 0.548, 0.9636, 0.5501, 0.9136, 1.0, 0.6667, 1.0, 0.6667, 0.875, 0.9136, 0.875, 0.26, 0.6969, 0.26, 0.7964, 0.1988, 0.7964, 0.1988, 0.6969, 0.9024, 0.6225, 0.9636, 0.6225, 0.9636, 0.6249, 0.9024, 0.6249, 0.26, 0.6969, 0.2973, 0.6969, 0.2973, 0.7581, 0.26, 0.7581, 0.2627, 0.07009, 0.2627, 0.05345, 0.3017, 0.05345, 0.3017, 0.07009, 0.5023, 0.07009, 0.5023, 0.05345, 0.6017, 0.05345, 0.6017, 0.07009, 0.1508, 0.1284, 0.2254, 0.1284, 0.2254, 0.1896, 0.1508, 0.1896, 0.2627, 0.1284, 0.3017, 0.1284, 0.3017, 0.1896, 0.2627, 0.1896, 0.5023, 0.1284, 0.6017, 0.1284, 0.6017, 0.1896, 0.5023, 0.1896, 0.3017, 0.1284, 0.4028, 0.1284, 0.4028, 0.1896, 0.3017, 0.1896, 0.1508, 0.07009, 0.1508, 0.05345, 0.2254, 0.05345, 0.2254, 0.07009, 0.2276, 0.1284, 0.2627, 0.1284, 0.2627, 0.1896, 0.2276, 0.1896, 0.2276, 0.07009, 0.2276, 0.05345, 0.2627, 0.05345, 0.2627, 0.07009, 0.6041, 0.1019, 0.6041, 0.04338, 0.6414, 0.04338, 0.6414, 0.1019, 0.2276, 0.05345, 0.2254, 0.05345, 0.2254, 1.778e-08, 0.2276, 1.778e-08, 0.5023, 0.05345, 0.5023, 4.445e-07, 0.5368, 4.09e-07, 0.5692, 0.007162, 0.3115, 0.6119, 0.3115, 0.6492, 0.3098, 0.6508, 0.3091, 0.6119, 0.4109, 0.6492, 0.5103, 0.6492, 0.5103, 0.6515, 0.4109, 0.6515, 0.3115, 0.6492, 0.4109, 0.6492, 0.4109, 0.6515, 0.3098, 0.6508, 0.3115, 0.5767, 0.3115, 0.6119, 0.3091, 0.6119, 0.3091, 0.5767, 0.9404, 0.6279, 0.9349, 0.7272, 0.8815, 0.7242, 0.887, 0.6249, 0.9349, 0.7272, 0.9294, 0.8265, 0.876, 0.8235, 0.8815, 0.7242, 0.2254, 0.05345, 0.1508, 0.05345, 0.1508, 1.778e-08, 0.2254, 1.778e-08, 0.9294, 0.8265, 0.9253, 0.9, 0.9248, 0.9093, 0.9239, 0.9257, 0.8977, 0.9156, 0.8795, 0.8908, 0.9582, 0.261, 0.9582, 0.2983, 0.9048, 0.2983, 0.9048, 0.261, 0.5023, 0.05345, 0.4028, 0.05345, 0.4028, 5.334e-07, 0.5023, 4.445e-07, 0.9582, 0.2259, 0.9582, 0.261, 0.9048, 0.261, 0.9048, 0.2259, 0.6041, 0.02688, 0.6017, 0.02688, 0.6017, 0.0, 0.6041, 0.0, 0.6017, 0.6492, 0.6017, 0.6515, 0.5774, 0.6515, 0.5774, 0.6492, 0.5774, 0.6492, 0.5774, 0.6515, 0.5448, 0.6515, 0.5448, 0.6492, 0.876, 0.8235, 0.9294, 0.8265, 0.8795, 0.8908, 0.8741, 0.8579, 0.6017, 0.05345, 0.5023, 0.05345, 0.5692, 0.007162, 0.593, 0.02673, 0.1508, 0.1284, 0.1508, 0.07009, 0.2254, 0.07009, 0.2254, 0.1284, 0.2276, 0.1284, 0.2276, 0.07009, 0.2627, 0.07009, 0.2627, 0.1284, 0.5742, 0.8753, 0.5742, 0.8007, 0.5806, 0.8007, 0.5806, 0.8753, 0.5806, 0.8753, 0.5806, 0.8007, 0.586, 0.8007, 0.586, 0.8753, 0.6787, 0.03704, 0.7532, 0.03704, 0.7532, 0.04338, 0.6787, 0.04338, 0.5742, 0.8774, 0.5742, 0.8753, 0.5806, 0.8753, 0.5806, 0.8774, 0.5806, 0.8774, 0.5806, 0.8753, 0.586, 0.8753, 0.586, 0.8774, 0.6765, 0.03163, 0.6787, 0.03163, 0.6787, 0.03704, 0.6765, 0.03704, 0.6765, 0.03704, 0.6787, 0.03704, 0.6787, 0.04338, 0.6765, 0.04338, 0.5742, 0.9499, 0.5742, 0.9126, 0.5806, 0.9126, 0.5806, 0.9499, 0.5806, 0.9499, 0.5806, 0.9126, 0.586, 0.9126, 0.586, 0.9499, 0.6041, 0.03163, 0.6414, 0.03163, 0.6414, 0.03704, 0.6041, 0.03704, 0.6041, 0.03704, 0.6414, 0.03704, 0.6414, 0.04338, 0.6041, 0.04338, 0.9257, 0.9156, 0.929, 0.9212, 0.9239, 0.9257, 0.9248, 0.9093, 0.2146, 0.1107, -1.063e-07, 0.1107, -1.063e-07, 0.03177, 0.2146, 0.03177, 0.2146, 0.03177, -1.063e-07, 0.03177, -1.063e-07, -1.063e-07, 0.2146, -1.063e-07, 0.5527, 1.0, 0.5527, 0.7854, 0.6003, 0.7854, 0.6003, 1.0, 0.6003, 1.0, 0.6003, 0.7854, 0.666, 0.7854, 0.666, 1.0, 0.4292, 0.2146, 0.4292, -7.389e-08, 0.5056, -6.812e-08, 0.5056, 0.2146, 0.5056, 0.2146, 0.5056, -6.812e-08, 0.5818, -6.236e-08, 0.5818, 0.2146, 0.5818, 0.2146, 0.5818, -6.236e-08, 0.6223, -5.931e-08, 0.6223, 0.2146, 0.3852, 0.5611, 0.4013, 0.6497, 0.3852, 0.7383, 0.3443, 0.7854, 0.2979, 0.769, 0.2675, 0.6968, 0.2675, 0.6026, 0.2979, 0.5304, 0.3443, 0.514, 0.2146, 0.2574, -1.063e-07, 0.2574, -1.063e-07, 0.1998, 0.2146, 0.1998, 0.2146, 0.1998, -1.063e-07, 0.1998, -1.063e-07, 0.1107, 0.2146, 0.1107, 0.4013, 0.6497, 0.4175, 0.5611, 0.4583, 0.514, 0.5048, 0.5304, 0.5351, 0.6026, 0.5351, 0.6968, 0.5048, 0.769, 0.4583, 0.7854, 0.4175, 0.7383, 0.4292, 0.1107, 0.2146, 0.1107, 0.2146, 0.03177, 0.4292, 0.03177, 0.4292, 0.03177, 0.2146, 0.03177, 0.2146, 0.0, 0.4292, 0.0, 0.4393, 1.0, 0.4393, 0.7854, 0.487, 0.7854, 0.487, 1.0, 0.487, 1.0, 0.487, 0.7854, 0.5527, 0.7854, 0.5527, 1.0, 0.4292, 0.4292, 0.4292, 0.2146, 0.5056, 0.2146, 0.5056, 0.4292, 0.5056, 0.4292, 0.5056, 0.2146, 0.5818, 0.2146, 0.5818, 0.4292, 0.5818, 0.4292, 0.5818, 0.2146, 0.6223, 0.2146, 0.6223, 0.4292, 0.74, 0.04712, 0.7561, 0.1357, 0.74, 0.2242, 0.6991, 0.2714, 0.6527, 0.255, 0.6223, 0.1828, 0.6223, 0.08856, 0.6527, 0.01637, 0.6991, 7.296e-10, 0.4292, 0.2574, 0.2146, 0.2574, 0.2146, 0.1998, 0.4292, 0.1998, 0.4292, 0.1998, 0.2146, 0.1998, 0.2146, 0.1107, 0.4292, 0.1107, 0.6223, 0.4071, 0.6385, 0.3185, 0.6793, 0.2714, 0.7258, 0.2877, 0.7561, 0.3599, 0.7561, 0.4542, 0.7258, 0.5264, 0.6793, 0.5427, 0.6385, 0.4956, 0.4028, 0.1284, 0.4028, 0.07009, 0.5023, 0.07009, 0.5023, 0.1284, 0.3017, 0.1284, 0.3017, 0.07009, 0.4028, 0.07009, 0.4028, 0.1284, 0.5023, 0.1284, 0.5023, 0.07009, 0.6017, 0.07009, 0.6017, 0.1284, 0.2627, 0.1284, 0.2627, 0.07009, 0.3017, 0.07009, 0.3017, 0.1284, 0.6041, 0.04338, 0.6017, 0.04351, 0.6017, 0.02688, 0.6041, 0.02688, 0.6017, 0.1019, 0.6017, 0.04351, 0.6041, 0.04338, 0.6041, 0.1019, 0.2627, 0.1896, 0.3017, 0.1896, 0.3017, 0.2678, 0.2627, 0.2678, 0.6017, 0.163, 0.6041, 0.163, 0.6041, 0.2412, 0.6017, 0.2412, 0.5023, 0.1896, 0.5023, 0.2678, 0.4028, 0.2678, 0.4028, 0.1896, 0.2276, 0.1896, 0.2627, 0.1896, 0.2627, 0.2678, 0.2276, 0.2678, 0.1508, 0.1896, 0.2254, 0.1896, 0.2254, 0.2678, 0.1508, 0.2678, 0.6041, 0.163, 0.6414, 0.163, 0.6414, 0.2412, 0.6041, 0.2412, 0.5023, 0.1896, 0.6017, 0.1896, 0.6017, 0.2678, 0.5023, 0.2678, 0.2456, 0.9185, 0.2452, 0.9373, 0.2419, 0.9371, 0.2391, 0.9185, 0.3017, 0.1896, 0.4028, 0.1896, 0.4028, 0.2678, 0.3017, 0.2678, 0.26, 0.9379, 0.26, 0.9204, 0.2663, 0.9205, 0.2634, 0.9378, 0.6017, 0.2412, 0.6041, 0.2412, 0.6041, 0.3218, 0.6017, 0.3218, 0.2627, 0.2678, 0.3017, 0.2678, 0.3017, 0.3485, 0.2627, 0.3485, 0.2276, 0.2678, 0.2627, 0.2678, 0.2627, 0.3485, 0.2276, 0.3485, 0.1508, 0.2678, 0.2254, 0.2678, 0.2254, 0.3485, 0.1508, 0.3485, 0.6765, 0.2412, 0.6787, 0.2412, 0.6787, 0.3218, 0.6765, 0.3218, 0.5023, 0.2678, 0.6017, 0.2678, 0.6017, 0.3485, 0.5023, 0.3485, 0.6041, 0.2412, 0.6414, 0.2412, 0.6414, 0.3218, 0.6041, 0.3218, 5.723e-09, 0.9252, 0.09941, 0.9252, 0.09941, 0.9603, 3.068e-09, 0.9603, 3.068e-09, 0.9603, 0.09941, 0.9603, 0.09941, 0.9976, 2.531e-10, 0.9976, 0.09941, 1.0, 7.337e-11, 1.0, 2.531e-10, 0.9976, 0.09941, 0.9976, 0.1988, 0.9252, 0.09941, 0.9252, 0.09941, 0.923, 0.1988, 0.923, 0.6017, 0.6225, 0.7011, 0.6225, 0.7011, 0.6249, 0.6017, 0.6249, 0.8006, 0.6225, 0.9, 0.6225, 0.9017, 0.6242, 0.8006, 0.6249, 0.9, 0.548, 0.8006, 0.548, 0.8006, 0.4734, 0.9, 0.4734, 0.9, 0.5501, 0.8006, 0.5501, 0.8006, 0.548, 0.9, 0.548, 0.9, 0.6225, 0.8006, 0.6225, 0.8006, 0.5852, 0.9, 0.5852, 0.7011, 0.6225, 0.6017, 0.6225, 0.6017, 0.5852, 0.7011, 0.5852, 0.9, 0.5501, 0.9, 0.548, 0.9024, 0.548, 0.9024, 0.5501, 0.9, 0.548, 0.9, 0.4734, 0.9024, 0.4734, 0.9024, 0.548, 0.9, 0.6225, 0.9, 0.5852, 0.9024, 0.5852, 0.9017, 0.6242, 0.8006, 0.6225, 0.8006, 0.6249, 0.7011, 0.6249, 0.7011, 0.6225, 0.7011, 0.6225, 0.7011, 0.5852, 0.8006, 0.5852, 0.8006, 0.6225, 0.7011, 0.5501, 0.7011, 0.548, 0.8006, 0.548, 0.8006, 0.5501, 0.6017, 0.5501, 0.7011, 0.5501, 0.7011, 0.5852, 0.6017, 0.5852, 0.6017, 0.4734, 0.7011, 0.4734, 0.7011, 0.548, 0.6017, 0.548, 0.7532, 0.163, 0.7532, 0.2412, 0.7444, 0.1937, 0.7444, 0.1762, 0.7532, 0.2412, 0.6787, 0.2412, 0.7052, 0.1937, 0.7444, 0.1937, 0.6787, 0.2412, 0.6787, 0.163, 0.7052, 0.1762, 0.7052, 0.1937, 0.6787, 0.163, 0.7532, 0.163, 0.7444, 0.1762, 0.7052, 0.1762, 0.6787, 0.2412, 0.7532, 0.2412, 0.7444, 0.2549, 0.7052, 0.2549, 0.7532, 0.2412, 0.7532, 0.3218, 0.7444, 0.2737, 0.7444, 0.2549, 0.7532, 0.3218, 0.6787, 0.3218, 0.7052, 0.2737, 0.7444, 0.2737, 0.6787, 0.3218, 0.6787, 0.2412, 0.7052, 0.2549, 0.7052, 0.2737, 0.2773, 0.8977, 0.26, 0.8977, 0.26, 0.8585, 0.2773, 0.8585, 0.26, 0.8585, 0.26, 0.8192, 0.2786, 0.8192, 0.2786, 0.8585, 0.6015, 0.8085, 0.6015, 0.8477, 0.5982, 0.8477, 0.5982, 0.8085, 0.2727, 0.9204, 0.2727, 0.9379, 0.2692, 0.9378, 0.2663, 0.9205, 0.5953, 0.6908, 0.5953, 0.6515, 0.6017, 0.6515, 0.6017, 0.6908, 0.3013, 0.686, 0.3013, 0.6468, 0.3077, 0.6468, 0.3077, 0.686, 0.5982, 0.8085, 0.5982, 0.7692, 0.6017, 0.7692, 0.6017, 0.8085, 0.2527, 0.9146, 0.2527, 0.8958, 0.2591, 0.8959, 0.256, 0.9145, 0.6017, 0.548, 0.7011, 0.548, 0.7011, 0.5501, 0.6017, 0.5501, 0.7011, 0.5852, 0.7011, 0.5501, 0.8006, 0.5501, 0.8006, 0.5852, 0.9, 0.5852, 0.9, 0.5501, 0.9024, 0.5501, 0.9024, 0.5852, 0.9, 0.5852, 0.8006, 0.5852, 0.8006, 0.5501, 0.9, 0.5501, 0.1988, 0.9603, 0.09941, 0.9603, 0.09941, 0.9252, 0.1988, 0.9252, 5.884e-09, 0.923, 0.09941, 0.923, 0.09941, 0.9252, 5.723e-09, 0.9252, 0.6414, 0.2412, 0.6765, 0.2412, 0.6765, 0.3218, 0.6414, 0.3218, 0.2254, 0.2678, 0.2276, 0.2678, 0.2276, 0.3485, 0.2254, 0.3485, 0.2254, 0.1896, 0.2276, 0.1896, 0.2276, 0.2678, 0.2254, 0.2678, 0.3005, 0.5047, 0.3005, 0.5069, 0.3, 0.5069, 0.3, 0.5047, 0.6414, 0.03704, 0.6765, 0.03704, 0.6765, 0.04338, 0.6414, 0.04338, 0.6414, 0.03163, 0.6765, 0.03163, 0.6765, 0.03704, 0.6414, 0.03704, 0.5806, 0.9126, 0.5806, 0.8774, 0.586, 0.8774, 0.586, 0.9126, 0.5742, 0.9126, 0.5742, 0.8774, 0.5806, 0.8774, 0.5806, 0.9126, 0.2254, 0.1284, 0.2254, 0.07009, 0.2276, 0.07009, 0.2276, 0.1284, 0.9582, 0.2237, 0.9582, 0.2259, 0.9048, 0.2259, 0.9048, 0.2237, 0.3115, 0.5746, 0.3115, 0.5767, 0.3091, 0.5767, 0.3091, 0.5746, 0.2627, 0.05345, 0.2276, 0.05345, 0.2276, 1.778e-08, 0.2627, 1.778e-08, 0.2254, 0.07009, 0.2254, 0.05345, 0.2276, 0.05345, 0.2276, 0.07009, 0.2254, 0.1284, 0.2276, 0.1284, 0.2276, 0.1896, 0.2254, 0.1896, 0.9024, 0.5852, 0.9024, 0.5501, 0.9636, 0.5501, 0.9636, 0.5852, 0.508, 0.915, 0.4085, 0.915, 0.4085, 0.8798, 0.508, 0.8798, 0.6667, 0.875, 0.3333, 0.875, 0.3333, 0.7572, 0.6667, 0.7572, 0.6414, 0.1019, 0.6414, 0.04338, 0.6765, 0.04338, 0.6765, 0.1019, 0.3333, 0.875, 0.0, 0.875, 0.0, 0.7572, 0.3333, 0.7572, 0.4085, 0.915, 0.3091, 0.915, 0.3091, 0.8798, 0.4085, 0.8798, 0.9136, 0.875, 0.6667, 0.875, 0.6667, 0.7572, 0.9136, 0.7572, 0.3034, 0.7267, 0.3034, 0.8034, 0.3013, 0.8034, 0.3013, 0.7267, 0.3005, 0.3485, 0.3005, 0.4266, 0.3, 0.4266, 0.3, 0.35, 0.3013, 0.7253, 0.3034, 0.7253, 0.3034, 0.7267, 0.3013, 0.7267, 0.3005, 0.4266, 0.3005, 0.3485, 0.3009, 0.35, 0.3009, 0.4266, 0.3077, 0.8034, 0.3077, 0.8127, 0.3038, 0.8127, 0.3038, 0.8034, 0.3052, 0.423, 0.3052, 0.4209, 0.3091, 0.4209, 0.3091, 0.423, 0.5953, 0.9124, 0.586, 0.9124, 0.586, 0.8773, 0.5953, 0.8773, 0.5953, 0.9496, 0.586, 0.9496, 0.586, 0.9124, 0.5953, 0.9124, 0.3091, 0.3857, 0.3091, 0.4209, 0.3052, 0.4209, 0.3052, 0.3857, 0.3052, 0.5743, 0.3052, 0.6095, 0.3013, 0.6095, 0.3013, 0.5743, 0.3091, 0.5722, 0.3091, 0.5743, 0.3052, 0.5743, 0.3052, 0.5722, 0.3052, 0.6095, 0.3052, 0.6468, 0.3013, 0.6466, 0.3013, 0.6095, 0.3052, 0.4976, 0.3052, 0.5722, 0.3013, 0.5722, 0.3013, 0.4976, 0.3091, 0.3485, 0.3091, 0.3857, 0.3052, 0.3857, 0.3052, 0.3486, 0.0, 0.05345, 0.0, 1.778e-08, 0.03897, 1.778e-08, 0.03897, 0.05345, 0.2624, 0.8192, 0.26, 0.8192, 0.26, 0.7581, 0.2624, 0.7581, 0.9024, 0.1019, 0.9048, 0.1019, 0.9048, 0.163, 0.9024, 0.163, 0.508, 0.7285, 0.508, 0.8031, 0.4085, 0.8031, 0.4085, 0.7285, 0.6667, 0.25, 0.6667, 0.5, 0.3333, 0.5, 0.3333, 0.25, 0.3333, 0.25, 0.3333, 0.5, 0.0, 0.5, 0.0, 0.25, 0.4085, 0.7285, 0.4085, 0.8031, 0.3091, 0.8031, 0.3091, 0.7285, 0.9136, 0.25, 0.9136, 0.5, 0.6667, 0.5, 0.6667, 0.25, 0.9024, 0.3988, 0.9636, 0.3988, 0.9636, 0.4734, 0.9024, 0.4734, 0.9136, 0.2428, 0.9136, 0.25, 0.6667, 0.25, 0.6667, 0.2428, 0.4085, 0.7264, 0.4085, 0.7285, 0.3091, 0.7285, 0.3091, 0.7264, 0.3333, 0.2428, 0.3333, 0.25, 0.0, 0.25, 0.0, 0.2428, 0.83, 0.1019, 0.8278, 0.1019, 0.8278, 0.04338, 0.83, 0.04338, 0.6667, 0.2428, 0.6667, 0.25, 0.3333, 0.25, 0.3333, 0.2428, 0.508, 0.7264, 0.508, 0.7285, 0.4085, 0.7285, 0.4085, 0.7264, 0.8278, 0.1019, 0.7532, 0.1019, 0.7532, 0.04338, 0.8278, 0.04338, 0.508, 0.6539, 0.508, 0.6912, 0.4085, 0.6912, 0.4085, 0.6539, 0.6667, 0.0, 0.6667, 0.125, 0.3333, 0.125, 0.3333, 0.0, 0.3333, 0.0, 0.3333, 0.125, 0.0, 0.125, 0.0, 0.0, 0.4085, 0.6539, 0.4085, 0.6515, 0.508, 0.6515, 0.508, 0.6539, 0.9024, 0.1019, 0.9024, 0.163, 0.8651, 0.163, 0.8651, 0.1019, 0.5103, 0.3508, 0.5103, 0.3485, 0.5448, 0.3485, 0.5448, 0.3508, 0.9024, 0.3967, 0.9636, 0.3967, 0.9636, 0.3988, 0.9024, 0.3988, 0.9136, 0.0, 0.9136, 0.125, 0.6667, 0.125, 0.6667, 0.0, 0.1988, 0.7964, 0.26, 0.7964, 0.26, 0.8958, 0.1988, 0.8958, 0.9024, 0.3242, 0.9636, 0.3242, 0.9636, 0.3615, 0.9024, 0.3615, 0.9024, 0.3242, 0.9024, 0.3218, 0.9636, 0.3218, 0.9636, 0.3242, 0.2997, 0.7581, 0.2997, 0.8192, 0.2624, 0.8192, 0.2624, 0.7581, 0.03897, 0.07009, 0.0, 0.07009, 0.0, 0.05345, 0.03897, 0.05345, 0.09944, 0.4185, 0.0, 0.4185, 0.0, 0.4019, 0.09944, 0.4019, 0.1508, 0.1284, 0.1508, 0.1896, 0.07626, 0.1896, 0.07626, 0.1284, 0.03897, 0.1284, 0.03897, 0.1896, 0.0, 0.1896, 0.0, 0.1284, 0.3, 0.4185, 0.1989, 0.4185, 0.1989, 0.4019, 0.3, 0.4019, 0.1989, 0.4185, 0.09944, 0.4185, 0.09944, 0.4019, 0.1989, 0.4019, 0.09944, 0.4769, 0.09944, 0.5381, 0.0, 0.5381, 0.0, 0.4769, 0.3, 0.4769, 0.3, 0.5381, 0.1989, 0.5381, 0.1989, 0.4769, 0.1508, 0.07009, 0.07626, 0.07009, 0.07626, 0.05345, 0.1508, 0.05345, 0.07413, 0.1284, 0.07413, 0.1896, 0.03897, 0.1896, 0.03897, 0.1284, 0.07413, 0.07009, 0.03897, 0.07009, 0.03897, 0.05345, 0.07413, 0.05345, 0.9024, 0.1019, 0.8651, 0.1019, 0.8651, 0.04338, 0.9024, 0.04338, 0.07413, 0.05345, 0.07413, 1.778e-08, 0.07626, 1.778e-08, 0.07626, 0.05345, 0.09944, 0.4019, 0.03247, 0.3556, 0.06494, 0.3485, 0.09944, 0.3485, 0.3115, 0.3881, 0.3091, 0.3881, 0.3098, 0.3492, 0.3115, 0.3508, 0.4109, 0.3508, 0.4109, 0.3485, 0.5103, 0.3485, 0.5103, 0.3508, 0.3115, 0.3508, 0.3098, 0.3492, 0.4109, 0.3485, 0.4109, 0.3508, 0.3115, 0.4233, 0.3091, 0.4233, 0.3091, 0.3881, 0.3115, 0.3881, 0.3115, 0.5, 0.3091, 0.5, 0.3091, 0.4254, 0.3115, 0.4254, 0.508, 0.6545, 0.5613, 0.6515, 0.5668, 0.7508, 0.5135, 0.7538, 0.5135, 0.7538, 0.5668, 0.7508, 0.5723, 0.8501, 0.519, 0.8531, 0.07626, 0.05345, 0.07626, 1.778e-08, 0.1508, 1.778e-08, 0.1508, 0.05345, 0.1989, 0.4019, 0.1989, 0.3485, 0.3, 0.3485, 0.3, 0.4019, 0.519, 0.8531, 0.5689, 0.9174, 0.5507, 0.9422, 0.5245, 0.9524, 0.5235, 0.9359, 0.523, 0.9266, 0.9582, 0.03729, 0.9048, 0.03729, 0.9048, 6.074e-09, 0.9582, 1.011e-08, 0.9582, 0.1492, 0.9048, 0.1492, 0.9048, 0.07458, 0.9582, 0.07458, 0.09944, 0.4019, 0.09944, 0.3485, 0.1989, 0.3485, 0.1989, 0.4019, 0.9582, 0.07244, 0.9048, 0.07244, 0.9048, 0.03729, 0.9582, 0.03729, 0.9024, 0.02688, 0.9024, 0.0, 0.9048, 0.0, 0.9048, 0.02688, 0.6017, 0.3508, 0.5774, 0.3508, 0.5774, 0.3485, 0.6017, 0.3485, 0.5774, 0.3508, 0.5448, 0.3508, 0.5448, 0.3485, 0.5774, 0.3485, 0.5723, 0.8501, 0.5742, 0.8846, 0.5689, 0.9174, 0.519, 0.8531, 0.0, 0.4019, 0.0087, 0.3752, 0.03247, 0.3556, 0.09944, 0.4019, 0.1508, 0.1284, 0.07626, 0.1284, 0.07626, 0.07009, 0.1508, 0.07009, 0.07413, 0.1284, 0.03897, 0.1284, 0.03897, 0.07009, 0.07413, 0.07009, 0.8278, 0.03163, 0.8278, 0.03704, 0.7532, 0.03704, 0.7532, 0.03163, 0.8278, 0.03704, 0.8278, 0.04338, 0.7532, 0.04338, 0.7532, 0.03704, 0.83, 0.03163, 0.83, 0.03704, 0.8278, 0.03704, 0.8278, 0.03163, 0.83, 0.03704, 0.83, 0.04338, 0.8278, 0.04338, 0.8278, 0.03704, 0.5742, 0.6515, 0.5806, 0.6515, 0.5806, 0.6888, 0.5742, 0.6888, 0.5806, 0.6515, 0.586, 0.6515, 0.586, 0.6888, 0.5806, 0.6888, 0.9024, 0.03163, 0.9024, 0.03704, 0.8651, 0.03704, 0.8651, 0.03163, 0.9024, 0.03704, 0.9024, 0.04338, 0.8651, 0.04338, 0.8651, 0.03704, 0.5226, 0.9423, 0.5235, 0.9359, 0.5245, 0.9524, 0.5194, 0.9478, 0.9088, 0.7573, 0.8456, 0.7573, 0.8456, 0.5427, 0.9088, 0.5427, 0.7853, 0.7573, 0.7561, 0.7573, 0.7561, 0.5427, 0.7853, 0.5427, 0.2146, 0.2574, 0.2146, 0.3163, -1.063e-07, 0.3163, -1.063e-07, 0.2574, 0.2146, 0.3163, 0.2146, 0.4057, -1.063e-07, 0.4057, -1.063e-07, 0.3163, 0.2146, 0.4057, 0.2146, 0.4838, -1.063e-07, 0.4838, -1.063e-07, 0.4057, 0.2146, 0.4838, 0.2146, 0.514, -1.063e-07, 0.514, -1.063e-07, 0.4838, 0.7722, 0.04712, 0.8131, 0.0, 0.8596, 0.01637, 0.8899, 0.08856, 0.8899, 0.1828, 0.8596, 0.255, 0.8131, 0.2714, 0.7722, 0.2242, 0.7561, 0.1357, 0.296, 1.0, 0.2339, 1.0, 0.2339, 0.7854, 0.296, 0.7854, 0.2339, 1.0, 0.1527, 1.0, 0.1527, 0.7854, 0.2339, 0.7854, 0.8899, 0.4071, 0.8737, 0.4956, 0.8329, 0.5427, 0.7864, 0.5264, 0.7561, 0.4542, 0.7561, 0.3599, 0.7864, 0.2877, 0.8329, 0.2714, 0.8737, 0.3185, 0.1527, 1.0, 0.08949, 1.0, 0.08949, 0.7854, 0.1527, 0.7854, 0.08949, 1.0, 0.0292, 1.0, 0.0292, 0.7854, 0.08949, 0.7854, 0.0292, 1.0, 3.08e-08, 1.0, 4.7e-08, 0.7854, 0.0292, 0.7854, 0.4292, 0.2574, 0.4292, 0.3163, 0.2146, 0.3163, 0.2146, 0.2574, 0.4292, 0.3163, 0.4292, 0.4057, 0.2146, 0.4057, 0.2146, 0.3163, 0.01613, 0.5611, 0.05699, 0.514, 0.1034, 0.5304, 0.1338, 0.6026, 0.1338, 0.6968, 0.1034, 0.769, 0.05699, 0.7854, 0.01613, 0.7383, 0.0, 0.6497, 0.4393, 1.0, 0.3772, 1.0, 0.3772, 0.7854, 0.4393, 0.7854, 0.3772, 1.0, 0.296, 1.0, 0.296, 0.7854, 0.3772, 0.7854, 0.2675, 0.6497, 0.2514, 0.7383, 0.2106, 0.7854, 0.1641, 0.769, 0.1338, 0.6968, 0.1338, 0.6026, 0.1641, 0.5304, 0.2106, 0.514, 0.2514, 0.5611, 0.1989, 0.4769, 0.09944, 0.4769, 0.09944, 0.4185, 0.1989, 0.4185, 0.3, 0.4769, 0.1989, 0.4769, 0.1989, 0.4185, 0.3, 0.4185, 0.09944, 0.4769, 0.0, 0.4769, 0.0, 0.4185, 0.09944, 0.4185, 0.03897, 0.1284, 0.0, 0.1284, 0.0, 0.07009, 0.03897, 0.07009, 0.9024, 0.04338, 0.9024, 0.02688, 0.9048, 0.02688, 0.9048, 0.04351, 0.9048, 0.1019, 0.9024, 0.1019, 0.9024, 0.04338, 0.9048, 0.04351, 0.83, 0.163, 0.8651, 0.163, 0.8651, 0.2412, 0.83, 0.2412, 0.03897, 0.1896, 0.03897, 0.2678, 0.0, 0.2678, 0.0, 0.1896, 0.9048, 0.163, 0.9048, 0.2412, 0.9024, 0.2412, 0.9024, 0.163, 0.09944, 0.5381, 0.1989, 0.5381, 0.1989, 0.6162, 0.09944, 0.6162, 0.07413, 0.1896, 0.07413, 0.2678, 0.03897, 0.2678, 0.03897, 0.1896, 0.1508, 0.1896, 0.1508, 0.2678, 0.07626, 0.2678, 0.07626, 0.1896, 0.9024, 0.163, 0.9024, 0.2412, 0.8651, 0.2412, 0.8651, 0.163, 0.09944, 0.5381, 0.09944, 0.6162, 0.0, 0.6162, 0.0, 0.5381, 0.2456, 0.9185, 0.2521, 0.9185, 0.2493, 0.9371, 0.246, 0.9373, 0.3, 0.5381, 0.3, 0.6162, 0.1989, 0.6162, 0.1989, 0.5381, 0.9403, 0.3158, 0.9368, 0.3157, 0.9339, 0.2984, 0.9403, 0.2983, 0.9048, 0.2412, 0.9048, 0.3218, 0.9024, 0.3218, 0.9024, 0.2412, 0.03897, 0.2678, 0.03897, 0.3485, 0.0, 0.3485, 0.0, 0.2678, 0.07413, 0.2678, 0.07413, 0.3485, 0.03897, 0.3485, 0.03897, 0.2678, 0.1508, 0.2678, 0.1508, 0.3485, 0.07626, 0.3485, 0.07626, 0.2678, 0.83, 0.2412, 0.83, 0.3218, 0.8278, 0.3218, 0.8278, 0.2412, 0.09944, 0.6162, 0.09944, 0.6969, 0.0, 0.6969, 0.0, 0.6162, 0.9024, 0.2412, 0.9024, 0.3218, 0.8651, 0.3218, 0.8651, 0.2412, 0.3, 0.6162, 0.3, 0.6969, 0.1989, 0.6969, 0.1989, 0.6162, 0.1989, 0.6162, 0.1989, 0.6969, 0.09944, 0.6969, 0.09944, 0.6162, 1.151e-08, 0.8485, 1.715e-08, 0.7739, 0.09941, 0.7739, 0.09941, 0.8485, 1.731e-08, 0.7717, 1.996e-08, 0.7366, 0.09941, 0.7366, 0.09941, 0.7717, 1.996e-08, 0.7366, 2.278e-08, 0.6993, 0.09941, 0.6993, 0.09941, 0.7366, 0.09941, 0.6969, 0.09941, 0.6993, 2.278e-08, 0.6993, 2.296e-08, 0.6969, 0.1988, 0.8485, 0.09941, 0.8485, 0.09941, 0.7739, 0.1988, 0.7739, 0.1988, 0.7717, 0.1988, 0.7739, 0.09941, 0.7739, 0.09941, 0.7717, 0.6017, 0.3242, 0.6017, 0.3218, 0.7011, 0.3218, 0.7011, 0.3242, 0.8006, 0.3242, 0.8006, 0.3218, 0.9017, 0.3225, 0.9, 0.3242, 0.9, 0.3988, 0.9, 0.4734, 0.8006, 0.4734, 0.8006, 0.3988, 0.9, 0.3967, 0.9, 0.3988, 0.8006, 0.3988, 0.8006, 0.3967, 0.9, 0.3242, 0.9, 0.3615, 0.8006, 0.3615, 0.8006, 0.3242, 0.7011, 0.3242, 0.7011, 0.3615, 0.6017, 0.3615, 0.6017, 0.3242, 0.9, 0.3967, 0.9024, 0.3967, 0.9024, 0.3988, 0.9, 0.3988, 0.9, 0.3988, 0.9024, 0.3988, 0.9024, 0.4734, 0.9, 0.4734, 0.9, 0.3242, 0.9017, 0.3225, 0.9024, 0.3615, 0.9, 0.3615, 0.8006, 0.3242, 0.7011, 0.3242, 0.7011, 0.3218, 0.8006, 0.3218, 0.7011, 0.3242, 0.8006, 0.3242, 0.8006, 0.3615, 0.7011, 0.3615, 0.7011, 0.3967, 0.8006, 0.3967, 0.8006, 0.3988, 0.7011, 0.3988, 0.7011, 0.3988, 0.8006, 0.3988, 0.8006, 0.4734, 0.7011, 0.4734, 0.6017, 0.3967, 0.6017, 0.3615, 0.7011, 0.3615, 0.7011, 0.3967, 0.7532, 0.163, 0.7621, 0.1762, 0.7621, 0.1937, 0.7532, 0.2412, 0.7532, 0.2412, 0.7621, 0.1937, 0.8013, 0.1937, 0.8278, 0.2412, 0.8278, 0.2412, 0.8013, 0.2549, 0.7621, 0.2549, 0.7532, 0.2412, 0.8278, 0.3218, 0.8013, 0.2737, 0.8013, 0.2549, 0.8278, 0.2412, 0.2773, 0.8977, 0.2773, 0.8585, 0.2946, 0.8585, 0.2946, 0.8977, 0.2786, 0.8192, 0.2972, 0.8192, 0.2972, 0.8585, 0.2786, 0.8585, 0.6015, 0.887, 0.5982, 0.887, 0.5982, 0.8477, 0.6015, 0.8477, 0.5954, 0.9058, 0.6017, 0.9059, 0.5988, 0.9231, 0.5954, 0.9232, 0.5953, 0.6908, 0.6017, 0.6908, 0.6017, 0.73, 0.5953, 0.73, 0.3013, 0.686, 0.3077, 0.686, 0.3077, 0.7253, 0.3013, 0.7253, 0.5982, 0.73, 0.6017, 0.73, 0.6017, 0.7692, 0.5982, 0.7692, 0.2591, 0.9334, 0.2558, 0.9333, 0.2527, 0.9147, 0.2591, 0.9146, 0.6017, 0.3988, 0.6017, 0.3967, 0.7011, 0.3967, 0.7011, 0.3988, 0.7011, 0.3615, 0.8006, 0.3615, 0.8006, 0.3967, 0.7011, 0.3967, 0.9, 0.3615, 0.9024, 0.3615, 0.9024, 0.3967, 0.9, 0.3967, 0.9, 0.3615, 0.9, 0.3967, 0.8006, 0.3967, 0.8006, 0.3615, 0.1988, 0.7366, 0.1988, 0.7717, 0.09941, 0.7717, 0.09941, 0.7366, 1.715e-08, 0.7739, 1.731e-08, 0.7717, 0.09941, 0.7717, 0.09941, 0.7739, 0.8651, 0.2412, 0.8651, 0.3218, 0.83, 0.3218, 0.83, 0.2412, 0.07626, 0.2678, 0.07626, 0.3485, 0.07413, 0.3485, 0.07413, 0.2678, 0.07626, 0.1896, 0.07626, 0.2678, 0.07413, 0.2678, 0.07413, 0.1896, 0.3009, 0.5069, 0.3005, 0.5069, 0.3005, 0.5047, 0.3009, 0.5047, 0.8651, 0.03704, 0.8651, 0.04338, 0.83, 0.04338, 0.83, 0.03704, 0.8651, 0.03163, 0.8651, 0.03704, 0.83, 0.03704, 0.83, 0.03163, 0.5806, 0.6888, 0.586, 0.6888, 0.586, 0.724, 0.5806, 0.724, 0.5742, 0.6888, 0.5806, 0.6888, 0.5806, 0.724, 0.5742, 0.724, 0.07626, 0.1284, 0.07413, 0.1284, 0.07413, 0.07009, 0.07626, 0.07009, 0.9582, 0.07458, 0.9048, 0.07458, 0.9048, 0.07244, 0.9582, 0.07244, 0.3115, 0.4254, 0.3091, 0.4254, 0.3091, 0.4233, 0.3115, 0.4233, 0.03897, 0.05345, 0.03897, 1.778e-08, 0.07413, 1.778e-08, 0.07413, 0.05345, 0.07626, 0.07009, 0.07413, 0.07009, 0.07413, 0.05345, 0.07626, 0.05345, 0.07626, 0.1284, 0.07626, 0.1896, 0.07413, 0.1896, 0.07413, 0.1284, 0.9024, 0.3615, 0.9636, 0.3615, 0.9636, 0.3967, 0.9024, 0.3967, 0.508, 0.6912, 0.508, 0.7264, 0.4085, 0.7264, 0.4085, 0.6912, 0.6667, 0.125, 0.6667, 0.2428, 0.3333, 0.2428, 0.3333, 0.125, 0.8651, 0.1019, 0.83, 0.1019, 0.83, 0.04338, 0.8651, 0.04338, 0.3333, 0.125, 0.3333, 0.2428, 0.0, 0.2428, 0.0, 0.125, 0.4085, 0.6912, 0.4085, 0.7264, 0.3091, 0.7264, 0.3091, 0.6912, 0.3056, 0.7267, 0.3077, 0.7267, 0.3077, 0.8034, 0.3056, 0.8034, 0.3077, 0.7253, 0.3077, 0.7267, 0.3056, 0.7267, 0.3056, 0.7253, 0.3009, 0.5047, 0.3005, 0.5047, 0.3005, 0.4281, 0.3009, 0.4266, 0.2999, 0.8034, 0.3038, 0.8034, 0.3038, 0.8127, 0.2999, 0.8127, 0.3091, 0.5722, 0.3052, 0.5722, 0.3052, 0.4976, 0.3091, 0.4976, 0.5953, 0.6515, 0.5953, 0.6887, 0.586, 0.6887, 0.586, 0.6515, 0.5953, 0.726, 0.5953, 0.8006, 0.586, 0.8006, 0.586, 0.726, 0.5953, 0.726, 0.586, 0.726, 0.586, 0.7238, 0.5953, 0.7238, 0.3052, 0.3857, 0.3013, 0.3857, 0.3013, 0.3486, 0.3052, 0.3485, 0.3052, 0.4976, 0.3013, 0.4976, 0.3013, 0.423, 0.3052, 0.423, 0.3091, 0.6468, 0.3052, 0.6466, 0.3052, 0.6095, 0.3091, 0.6095, 0.5142, 0.9517, 0.5194, 0.9478, 0.5245, 0.9524, 0.508, 0.9533, 0.5742, 0.7261, 0.5806, 0.7261, 0.5806, 0.8007, 0.5742, 0.8007, 0.5806, 0.7261, 0.586, 0.7261, 0.586, 0.8007, 0.5806, 0.8007, 0.5742, 0.724, 0.5806, 0.724, 0.5806, 0.7261, 0.5742, 0.7261, 0.5806, 0.724, 0.586, 0.724, 0.586, 0.7261, 0.5806, 0.7261, 0.8456, 0.7573, 0.7853, 0.7573, 0.7853, 0.5427, 0.8456, 0.5427, 0.4292, 0.4057, 0.4292, 0.4838, 0.2146, 0.4838, 0.2146, 0.4057, 0.4292, 0.4838, 0.4292, 0.514, 0.2146, 0.514, 0.2146, 0.4838, 0.6017, 0.4734, 0.6017, 0.3988, 0.7011, 0.3988, 0.7011, 0.4734, 0.8278, 0.2412, 0.8013, 0.1937, 0.8013, 0.1762, 0.8278, 0.163, 0.8278, 0.163, 0.8013, 0.1762, 0.7621, 0.1762, 0.7532, 0.163, 0.7532, 0.2412, 0.7621, 0.2549, 0.7621, 0.2737, 0.7532, 0.3218, 0.7532, 0.3218, 0.7621, 0.2737, 0.8013, 0.2737, 0.8278, 0.3218, 0.9136, 0.125, 0.9136, 0.2428, 0.6667, 0.2428, 0.6667, 0.125, 0.3, 0.4266, 0.3005, 0.4281, 0.3005, 0.5047, 0.3, 0.5047, 0.3052, 0.4209, 0.3052, 0.423, 0.3013, 0.423, 0.3013, 0.4209, 0.5953, 0.6887, 0.5953, 0.7238, 0.586, 0.7238, 0.586, 0.6887, 0.3091, 0.6095, 0.3052, 0.6095, 0.3052, 0.5743, 0.3091, 0.5743, 0.3052, 0.4209, 0.3013, 0.4209, 0.3013, 0.3857, 0.3052, 0.3857, 0.9024, 0.6225, 0.9024, 0.5852, 0.9636, 0.5852, 0.9636, 0.6225, 0.3017, 0.07009, 0.3017, 0.05345, 0.4028, 0.05345, 0.4028, 0.07009, 0.4028, 0.07009, 0.4028, 0.05345, 0.5023, 0.05345, 0.5023, 0.07009, 0.3115, 0.5, 0.3115, 0.5746, 0.3091, 0.5746, 0.3091, 0.5, 0.4028, 0.05345, 0.3017, 0.05345, 0.3017, 0.0, 0.4028, 5.334e-07, 0.9582, 0.1492, 0.9582, 0.2237, 0.9048, 0.2237, 0.9048, 0.1492, 0.6787, 0.03163, 0.7532, 0.03163, 0.7532, 0.03704, 0.6787, 0.03704, 0.6765, 0.163, 0.6765, 0.2412, 0.6414, 0.2412, 0.6414, 0.163, 0.3017, 0.2678, 0.4028, 0.2678, 0.4028, 0.3485, 0.3017, 0.3485, 0.4028, 0.2678, 0.5023, 0.2678, 0.5023, 0.3485, 0.4028, 0.3485, 1.151e-08, 0.8485, 0.09941, 0.8485, 0.09941, 0.923, 5.884e-09, 0.923, 0.1988, 0.8485, 0.1988, 0.923, 0.09941, 0.923, 0.09941, 0.8485, 0.7011, 0.548, 0.7011, 0.4734, 0.8006, 0.4734, 0.8006, 0.548, 0.3091, 0.423, 0.3091, 0.4976, 0.3052, 0.4976, 0.3052, 0.423, 0.5953, 0.8751, 0.586, 0.8751, 0.586, 0.8006, 0.5953, 0.8006, 0.586, 0.8773, 0.586, 0.8751, 0.5953, 0.8751, 0.5953, 0.8773, 0.3013, 0.5722, 0.3052, 0.5722, 0.3052, 0.5743, 0.3013, 0.5743])
me_cube_001.materials.append(mat_griddletop)
me_cube_001.materials.append(mat_griddle_main)
me_cube_001.materials.append(mat_griddledials)
me_cube_001.update()

# ---- objects
ob_cube = bpy.data.objects.new('Cube', me_cube_001)

# ---- transforms, parenting, visibility, modifiers, constraints
ob_cube.location = (0.0, 0.0, 1.29)
ob_cube.scale = (1.0, 1.998, 1.0)

# ---- collection membership
col_collection.objects.link(ob_cube)

# ---- scene / render settings (as saved in the file)
scene.frame_start = 1; scene.frame_end = 250; scene.frame_set(1)
scene.render.engine = 'BLENDER_EEVEE_NEXT'
bpy.context.view_layer.update()

# ---- added for rendering (the .blend has no active camera and no usable light): camera, sun
cam_auto = bpy.data.cameras.new('AutoCamera')
cam_auto.lens = 50.0
cam_auto.sensor_width = 36.0
cam_auto.clip_end = 1000.0
ob_auto_camera = bpy.data.objects.new('AutoCamera', cam_auto)
scene.collection.objects.link(ob_auto_camera)
ob_auto_camera.location = (4.74135, -5.67737, 5.26535)
ob_auto_camera.rotation_euler = (1.09748, -7.21219e-08, 0.694738)
scene.camera = ob_auto_camera
light_auto_sun = bpy.data.lights.new('AutoSun', 'SUN')
light_auto_sun.energy = 3.0
light_auto_sun.angle = 0.0523599
ob_auto_sun = bpy.data.objects.new('AutoSun', light_auto_sun)
scene.collection.objects.link(ob_auto_sun)
ob_auto_sun.rotation_euler = (0.872665, 0.174533, 0.523599)
bpy.context.view_layer.update()
